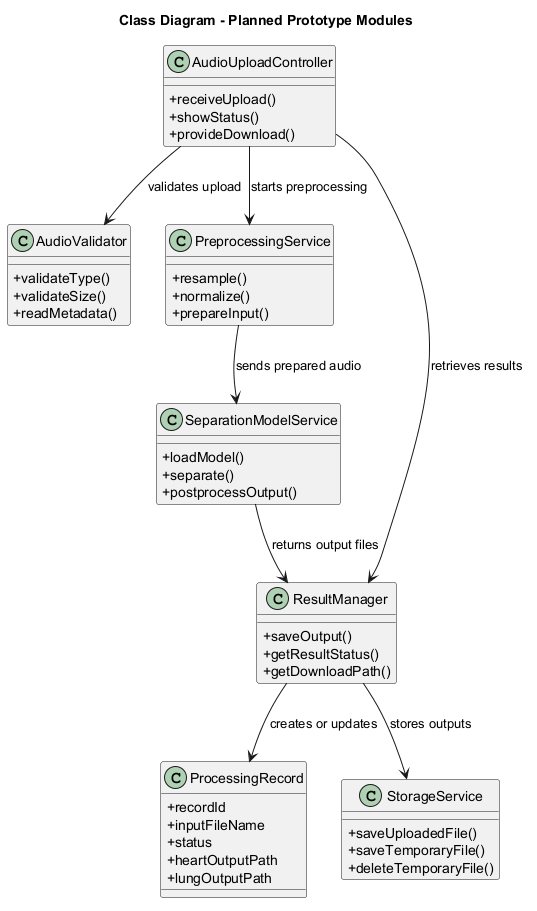

The diagram above was rendered by PlantUML. Its source (embedded in the PNG):
@startuml
title Class Diagram - Planned Prototype Modules

skinparam classAttributeIconSize 0

class AudioUploadController {
  +receiveUpload()
  +showStatus()
  +provideDownload()
}

class AudioValidator {
  +validateType()
  +validateSize()
  +readMetadata()
}

class PreprocessingService {
  +resample()
  +normalize()
  +prepareInput()
}

class SeparationModelService {
  +loadModel()
  +separate()
  +postprocessOutput()
}

class ResultManager {
  +saveOutput()
  +getResultStatus()
  +getDownloadPath()
}

class ProcessingRecord {
  +recordId
  +inputFileName
  +status
  +heartOutputPath
  +lungOutputPath
}

class StorageService {
  +saveUploadedFile()
  +saveTemporaryFile()
  +deleteTemporaryFile()
}

AudioUploadController --> AudioValidator : validates upload
AudioUploadController --> PreprocessingService : starts preprocessing
PreprocessingService --> SeparationModelService : sends prepared audio
SeparationModelService --> ResultManager : returns output files
ResultManager --> ProcessingRecord : creates or updates
ResultManager --> StorageService : stores outputs
AudioUploadController --> ResultManager : retrieves results

@enduml